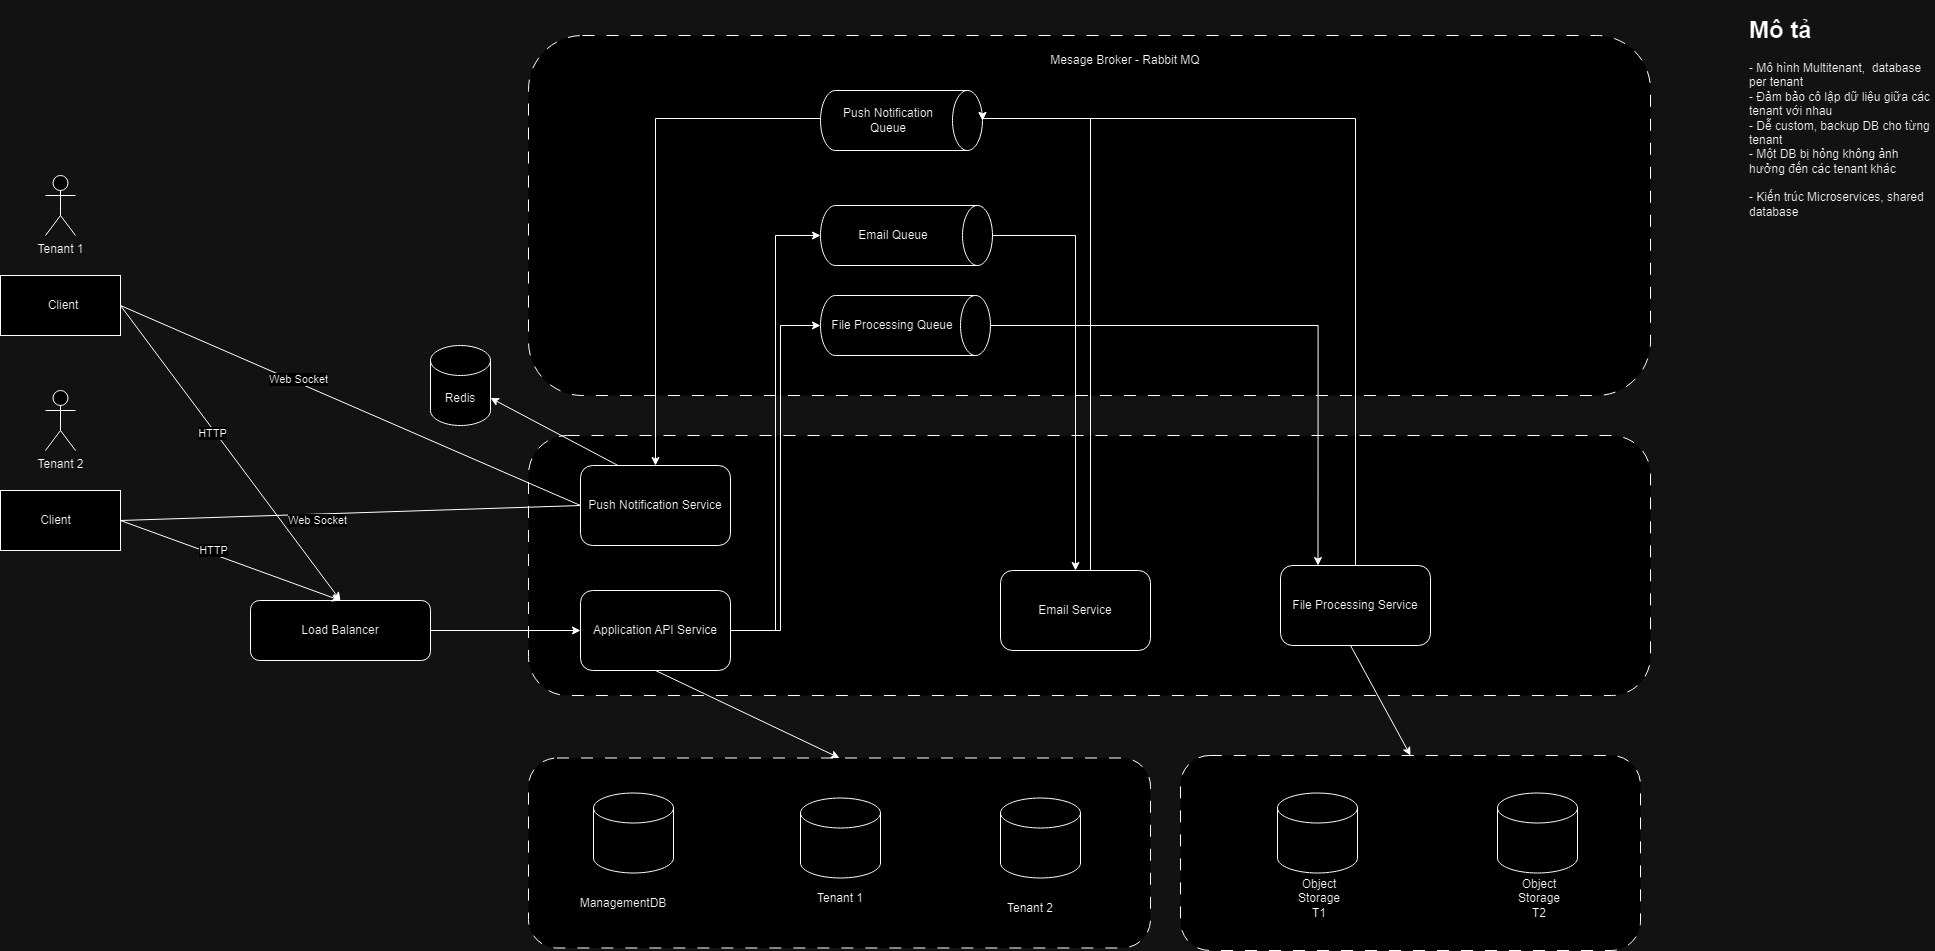

The diagram above was exported from draw.io. Its source (the exported page's mxGraphModel, read from the mxfile embedded in the PNG):
<mxGraphModel dx="4655" dy="3185" grid="1" gridSize="10" guides="1" tooltips="1" connect="1" arrows="1" fold="1" page="1" pageScale="1" pageWidth="827" pageHeight="1169" math="0" shadow="0">
  <root>
    <mxCell id="UjA4-uRxNqWp5WSG5Jd7-0" />
    <mxCell id="UjA4-uRxNqWp5WSG5Jd7-1" parent="UjA4-uRxNqWp5WSG5Jd7-0" />
    <mxCell id="UjA4-uRxNqWp5WSG5Jd7-2" value="" style="rounded=1;whiteSpace=wrap;html=1;dashed=1;dashPattern=12 12;" parent="UjA4-uRxNqWp5WSG5Jd7-1" vertex="1">
      <mxGeometry x="1090" y="10" width="460" height="195" as="geometry" />
    </mxCell>
    <mxCell id="UjA4-uRxNqWp5WSG5Jd7-3" value="" style="rounded=1;whiteSpace=wrap;html=1;dashed=1;dashPattern=12 12;" parent="UjA4-uRxNqWp5WSG5Jd7-1" vertex="1">
      <mxGeometry x="438" y="-310" width="1122" height="260" as="geometry" />
    </mxCell>
    <mxCell id="UjA4-uRxNqWp5WSG5Jd7-5" value="" style="rounded=1;whiteSpace=wrap;html=1;dashed=1;dashPattern=12 12;" parent="UjA4-uRxNqWp5WSG5Jd7-1" vertex="1">
      <mxGeometry x="438" y="12.5" width="622" height="190" as="geometry" />
    </mxCell>
    <mxCell id="UjA4-uRxNqWp5WSG5Jd7-6" value="" style="shape=cylinder3;whiteSpace=wrap;html=1;boundedLbl=1;backgroundOutline=1;size=15;" parent="UjA4-uRxNqWp5WSG5Jd7-1" vertex="1">
      <mxGeometry x="503" y="47.5" width="80" height="80" as="geometry" />
    </mxCell>
    <mxCell id="UjA4-uRxNqWp5WSG5Jd7-7" value="" style="shape=cylinder3;whiteSpace=wrap;html=1;boundedLbl=1;backgroundOutline=1;size=15;" parent="UjA4-uRxNqWp5WSG5Jd7-1" vertex="1">
      <mxGeometry x="710" y="52.5" width="80" height="80" as="geometry" />
    </mxCell>
    <mxCell id="UjA4-uRxNqWp5WSG5Jd7-8" value="" style="shape=cylinder3;whiteSpace=wrap;html=1;boundedLbl=1;backgroundOutline=1;size=15;" parent="UjA4-uRxNqWp5WSG5Jd7-1" vertex="1">
      <mxGeometry x="910" y="52.5" width="80" height="80" as="geometry" />
    </mxCell>
    <mxCell id="UjA4-uRxNqWp5WSG5Jd7-9" value="ManagementDB" style="text;html=1;align=center;verticalAlign=middle;whiteSpace=wrap;rounded=0;" parent="UjA4-uRxNqWp5WSG5Jd7-1" vertex="1">
      <mxGeometry x="503" y="137.5" width="60" height="40" as="geometry" />
    </mxCell>
    <mxCell id="UjA4-uRxNqWp5WSG5Jd7-10" value="Tenant 1" style="text;html=1;align=center;verticalAlign=middle;whiteSpace=wrap;rounded=0;" parent="UjA4-uRxNqWp5WSG5Jd7-1" vertex="1">
      <mxGeometry x="720" y="137.5" width="60" height="30" as="geometry" />
    </mxCell>
    <mxCell id="UjA4-uRxNqWp5WSG5Jd7-11" value="Tenant 2" style="text;html=1;align=center;verticalAlign=middle;whiteSpace=wrap;rounded=0;" parent="UjA4-uRxNqWp5WSG5Jd7-1" vertex="1">
      <mxGeometry x="910" y="147.5" width="60" height="30" as="geometry" />
    </mxCell>
    <mxCell id="UjA4-uRxNqWp5WSG5Jd7-12" value="Tenant 1" style="shape=umlActor;verticalLabelPosition=bottom;verticalAlign=top;html=1;outlineConnect=0;" parent="UjA4-uRxNqWp5WSG5Jd7-1" vertex="1">
      <mxGeometry x="-45" y="-570" width="30" height="60" as="geometry" />
    </mxCell>
    <mxCell id="UjA4-uRxNqWp5WSG5Jd7-13" value="Tenant 2" style="shape=umlActor;verticalLabelPosition=bottom;verticalAlign=top;html=1;outlineConnect=0;" parent="UjA4-uRxNqWp5WSG5Jd7-1" vertex="1">
      <mxGeometry x="-45" y="-355" width="30" height="60" as="geometry" />
    </mxCell>
    <mxCell id="UjA4-uRxNqWp5WSG5Jd7-14" value="" style="rounded=0;whiteSpace=wrap;html=1;" parent="UjA4-uRxNqWp5WSG5Jd7-1" vertex="1">
      <mxGeometry x="-90" y="-470" width="120" height="60" as="geometry" />
    </mxCell>
    <mxCell id="UjA4-uRxNqWp5WSG5Jd7-15" value="Client" style="text;html=1;align=center;verticalAlign=middle;whiteSpace=wrap;rounded=0;" parent="UjA4-uRxNqWp5WSG5Jd7-1" vertex="1">
      <mxGeometry x="-62" y="-452.5" width="70" height="25" as="geometry" />
    </mxCell>
    <mxCell id="UjA4-uRxNqWp5WSG5Jd7-16" value="" style="rounded=0;whiteSpace=wrap;html=1;" parent="UjA4-uRxNqWp5WSG5Jd7-1" vertex="1">
      <mxGeometry x="-90" y="-255" width="120" height="60" as="geometry" />
    </mxCell>
    <mxCell id="UjA4-uRxNqWp5WSG5Jd7-17" value="Client" style="text;html=1;align=center;verticalAlign=middle;whiteSpace=wrap;rounded=0;" parent="UjA4-uRxNqWp5WSG5Jd7-1" vertex="1">
      <mxGeometry x="-57" y="-240" width="45" height="30" as="geometry" />
    </mxCell>
    <mxCell id="UjA4-uRxNqWp5WSG5Jd7-23" value="Application API Service" style="rounded=1;whiteSpace=wrap;html=1;" parent="UjA4-uRxNqWp5WSG5Jd7-1" vertex="1">
      <mxGeometry x="490" y="-155" width="150" height="80" as="geometry" />
    </mxCell>
    <mxCell id="UjA4-uRxNqWp5WSG5Jd7-27" value="Email Service" style="rounded=1;whiteSpace=wrap;html=1;" parent="UjA4-uRxNqWp5WSG5Jd7-1" vertex="1">
      <mxGeometry x="910" y="-175" width="150" height="80" as="geometry" />
    </mxCell>
    <mxCell id="UjA4-uRxNqWp5WSG5Jd7-30" value="" style="shape=cylinder3;whiteSpace=wrap;html=1;boundedLbl=1;backgroundOutline=1;size=15;" parent="UjA4-uRxNqWp5WSG5Jd7-1" vertex="1">
      <mxGeometry x="1187" y="47.5" width="80" height="80" as="geometry" />
    </mxCell>
    <mxCell id="UjA4-uRxNqWp5WSG5Jd7-31" value="Object Storage T1" style="text;html=1;align=center;verticalAlign=middle;whiteSpace=wrap;rounded=0;" parent="UjA4-uRxNqWp5WSG5Jd7-1" vertex="1">
      <mxGeometry x="1199" y="137.5" width="60" height="30" as="geometry" />
    </mxCell>
    <mxCell id="UjA4-uRxNqWp5WSG5Jd7-32" value="" style="shape=cylinder3;whiteSpace=wrap;html=1;boundedLbl=1;backgroundOutline=1;size=15;" parent="UjA4-uRxNqWp5WSG5Jd7-1" vertex="1">
      <mxGeometry x="1407" y="47.5" width="80" height="80" as="geometry" />
    </mxCell>
    <mxCell id="UjA4-uRxNqWp5WSG5Jd7-33" value="Object Storage T2" style="text;html=1;align=center;verticalAlign=middle;whiteSpace=wrap;rounded=0;" parent="UjA4-uRxNqWp5WSG5Jd7-1" vertex="1">
      <mxGeometry x="1419" y="137.5" width="60" height="30" as="geometry" />
    </mxCell>
    <mxCell id="qROMcJFgsSkL2DHx2dyo-23" style="edgeStyle=orthogonalEdgeStyle;rounded=0;orthogonalLoop=1;jettySize=auto;html=1;entryX=0;entryY=0.5;entryDx=0;entryDy=0;" parent="UjA4-uRxNqWp5WSG5Jd7-1" source="UjA4-uRxNqWp5WSG5Jd7-42" target="UjA4-uRxNqWp5WSG5Jd7-23" edge="1">
      <mxGeometry relative="1" as="geometry" />
    </mxCell>
    <mxCell id="UjA4-uRxNqWp5WSG5Jd7-42" value="Load Balancer" style="rounded=1;whiteSpace=wrap;html=1;" parent="UjA4-uRxNqWp5WSG5Jd7-1" vertex="1">
      <mxGeometry x="160" y="-145" width="180" height="60" as="geometry" />
    </mxCell>
    <mxCell id="UjA4-uRxNqWp5WSG5Jd7-59" value="&lt;h1&gt;Mô tả&lt;/h1&gt;&lt;div&gt;- Mô hình Multitenant,&amp;nbsp; database per tenant&lt;/div&gt;&lt;div&gt;- Đảm bảo cô lập dữ liệu giữa các tenant với nhau&lt;/div&gt;&lt;div&gt;- Dễ custom, backup DB cho từng tenant&lt;/div&gt;&lt;div&gt;- Một DB bị hỏng không ảnh hưởng đến các tenant khác&lt;/div&gt;&lt;div&gt;&lt;br&gt;&lt;/div&gt;&lt;div&gt;- Kiến trúc Microservices, shared database&lt;/div&gt;" style="text;html=1;spacing=5;spacingTop=-20;whiteSpace=wrap;overflow=hidden;rounded=0;" parent="UjA4-uRxNqWp5WSG5Jd7-1" vertex="1">
      <mxGeometry x="1654" y="-735" width="190" height="390" as="geometry" />
    </mxCell>
    <mxCell id="qROMcJFgsSkL2DHx2dyo-0" value="File Processing Service" style="rounded=1;whiteSpace=wrap;html=1;" parent="UjA4-uRxNqWp5WSG5Jd7-1" vertex="1">
      <mxGeometry x="1190" y="-180" width="150" height="80" as="geometry" />
    </mxCell>
    <mxCell id="qROMcJFgsSkL2DHx2dyo-1" value="Push Notification Service" style="rounded=1;whiteSpace=wrap;html=1;" parent="UjA4-uRxNqWp5WSG5Jd7-1" vertex="1">
      <mxGeometry x="490" y="-280" width="150" height="80" as="geometry" />
    </mxCell>
    <mxCell id="qROMcJFgsSkL2DHx2dyo-2" value="" style="rounded=1;whiteSpace=wrap;html=1;dashed=1;dashPattern=12 12;" parent="UjA4-uRxNqWp5WSG5Jd7-1" vertex="1">
      <mxGeometry x="438" y="-710" width="1122" height="360" as="geometry" />
    </mxCell>
    <mxCell id="qROMcJFgsSkL2DHx2dyo-3" value="Email Queue" style="shape=cylinder3;whiteSpace=wrap;html=1;boundedLbl=1;backgroundOutline=1;size=15;direction=south;" parent="UjA4-uRxNqWp5WSG5Jd7-1" vertex="1">
      <mxGeometry x="730" y="-540" width="172" height="60" as="geometry" />
    </mxCell>
    <mxCell id="qROMcJFgsSkL2DHx2dyo-21" style="edgeStyle=orthogonalEdgeStyle;rounded=0;orthogonalLoop=1;jettySize=auto;html=1;entryX=0.25;entryY=0;entryDx=0;entryDy=0;" parent="UjA4-uRxNqWp5WSG5Jd7-1" source="qROMcJFgsSkL2DHx2dyo-4" target="qROMcJFgsSkL2DHx2dyo-0" edge="1">
      <mxGeometry relative="1" as="geometry" />
    </mxCell>
    <mxCell id="qROMcJFgsSkL2DHx2dyo-4" value="File Processing Queue" style="shape=cylinder3;whiteSpace=wrap;html=1;boundedLbl=1;backgroundOutline=1;size=15;direction=south;" parent="UjA4-uRxNqWp5WSG5Jd7-1" vertex="1">
      <mxGeometry x="730" y="-450" width="170" height="60" as="geometry" />
    </mxCell>
    <mxCell id="qROMcJFgsSkL2DHx2dyo-17" style="edgeStyle=orthogonalEdgeStyle;rounded=0;orthogonalLoop=1;jettySize=auto;html=1;entryX=0.5;entryY=0;entryDx=0;entryDy=0;" parent="UjA4-uRxNqWp5WSG5Jd7-1" source="qROMcJFgsSkL2DHx2dyo-5" target="qROMcJFgsSkL2DHx2dyo-1" edge="1">
      <mxGeometry relative="1" as="geometry">
        <Array as="points">
          <mxPoint x="565" y="-627" />
        </Array>
      </mxGeometry>
    </mxCell>
    <mxCell id="qROMcJFgsSkL2DHx2dyo-5" value="Push Notification Queue" style="shape=cylinder3;whiteSpace=wrap;html=1;boundedLbl=1;backgroundOutline=1;size=15;direction=south;" parent="UjA4-uRxNqWp5WSG5Jd7-1" vertex="1">
      <mxGeometry x="730" y="-655" width="162" height="60" as="geometry" />
    </mxCell>
    <mxCell id="qROMcJFgsSkL2DHx2dyo-6" value="Mesage Broker - Rabbit MQ" style="text;html=1;align=center;verticalAlign=middle;whiteSpace=wrap;rounded=0;" parent="UjA4-uRxNqWp5WSG5Jd7-1" vertex="1">
      <mxGeometry x="930" y="-700" width="210" height="30" as="geometry" />
    </mxCell>
    <mxCell id="qROMcJFgsSkL2DHx2dyo-16" style="edgeStyle=orthogonalEdgeStyle;rounded=0;orthogonalLoop=1;jettySize=auto;html=1;entryX=0.5;entryY=0;entryDx=0;entryDy=0;entryPerimeter=0;" parent="UjA4-uRxNqWp5WSG5Jd7-1" source="qROMcJFgsSkL2DHx2dyo-0" target="qROMcJFgsSkL2DHx2dyo-5" edge="1">
      <mxGeometry relative="1" as="geometry">
        <Array as="points">
          <mxPoint x="1000" y="-627" />
          <mxPoint x="782" y="-627" />
        </Array>
      </mxGeometry>
    </mxCell>
    <mxCell id="qROMcJFgsSkL2DHx2dyo-18" style="edgeStyle=orthogonalEdgeStyle;rounded=0;orthogonalLoop=1;jettySize=auto;html=1;entryX=0.5;entryY=1;entryDx=0;entryDy=0;entryPerimeter=0;" parent="UjA4-uRxNqWp5WSG5Jd7-1" source="UjA4-uRxNqWp5WSG5Jd7-23" target="qROMcJFgsSkL2DHx2dyo-3" edge="1">
      <mxGeometry relative="1" as="geometry" />
    </mxCell>
    <mxCell id="qROMcJFgsSkL2DHx2dyo-19" style="edgeStyle=orthogonalEdgeStyle;rounded=0;orthogonalLoop=1;jettySize=auto;html=1;entryX=0.5;entryY=0;entryDx=0;entryDy=0;exitX=0.5;exitY=0;exitDx=0;exitDy=0;exitPerimeter=0;" parent="UjA4-uRxNqWp5WSG5Jd7-1" source="qROMcJFgsSkL2DHx2dyo-3" target="UjA4-uRxNqWp5WSG5Jd7-27" edge="1">
      <mxGeometry relative="1" as="geometry">
        <Array as="points">
          <mxPoint x="985" y="-510" />
        </Array>
      </mxGeometry>
    </mxCell>
    <mxCell id="qROMcJFgsSkL2DHx2dyo-20" style="edgeStyle=orthogonalEdgeStyle;rounded=0;orthogonalLoop=1;jettySize=auto;html=1;entryX=0.5;entryY=1;entryDx=0;entryDy=0;entryPerimeter=0;" parent="UjA4-uRxNqWp5WSG5Jd7-1" source="UjA4-uRxNqWp5WSG5Jd7-23" target="qROMcJFgsSkL2DHx2dyo-4" edge="1">
      <mxGeometry relative="1" as="geometry">
        <Array as="points">
          <mxPoint x="690" y="-115" />
          <mxPoint x="690" y="-420" />
        </Array>
      </mxGeometry>
    </mxCell>
    <mxCell id="qROMcJFgsSkL2DHx2dyo-22" style="edgeStyle=orthogonalEdgeStyle;rounded=0;orthogonalLoop=1;jettySize=auto;html=1;entryX=0.5;entryY=0;entryDx=0;entryDy=0;entryPerimeter=0;" parent="UjA4-uRxNqWp5WSG5Jd7-1" source="UjA4-uRxNqWp5WSG5Jd7-27" target="qROMcJFgsSkL2DHx2dyo-5" edge="1">
      <mxGeometry relative="1" as="geometry">
        <Array as="points">
          <mxPoint x="1000" y="-627" />
        </Array>
      </mxGeometry>
    </mxCell>
    <mxCell id="qROMcJFgsSkL2DHx2dyo-26" value="Redis" style="shape=cylinder3;whiteSpace=wrap;html=1;boundedLbl=1;backgroundOutline=1;size=15;" parent="UjA4-uRxNqWp5WSG5Jd7-1" vertex="1">
      <mxGeometry x="340" y="-400" width="60" height="80" as="geometry" />
    </mxCell>
    <mxCell id="qROMcJFgsSkL2DHx2dyo-28" value="" style="endArrow=classic;html=1;rounded=0;entryX=1;entryY=0;entryDx=0;entryDy=52.5;entryPerimeter=0;exitX=0.25;exitY=0;exitDx=0;exitDy=0;" parent="UjA4-uRxNqWp5WSG5Jd7-1" source="qROMcJFgsSkL2DHx2dyo-1" target="qROMcJFgsSkL2DHx2dyo-26" edge="1">
      <mxGeometry width="50" height="50" relative="1" as="geometry">
        <mxPoint x="460" y="-200" as="sourcePoint" />
        <mxPoint x="510" y="-250" as="targetPoint" />
      </mxGeometry>
    </mxCell>
    <mxCell id="qROMcJFgsSkL2DHx2dyo-29" value="" style="endArrow=none;html=1;rounded=0;entryX=1;entryY=0.5;entryDx=0;entryDy=0;exitX=0;exitY=0.5;exitDx=0;exitDy=0;" parent="UjA4-uRxNqWp5WSG5Jd7-1" source="qROMcJFgsSkL2DHx2dyo-1" target="UjA4-uRxNqWp5WSG5Jd7-14" edge="1">
      <mxGeometry width="50" height="50" relative="1" as="geometry">
        <mxPoint x="720" y="-160" as="sourcePoint" />
        <mxPoint x="770" y="-210" as="targetPoint" />
      </mxGeometry>
    </mxCell>
    <mxCell id="qROMcJFgsSkL2DHx2dyo-31" value="Web Socket" style="edgeLabel;html=1;align=center;verticalAlign=middle;resizable=0;points=[];" parent="qROMcJFgsSkL2DHx2dyo-29" connectable="0" vertex="1">
      <mxGeometry x="0.237" y="-4" relative="1" as="geometry">
        <mxPoint as="offset" />
      </mxGeometry>
    </mxCell>
    <mxCell id="qROMcJFgsSkL2DHx2dyo-30" value="" style="endArrow=none;html=1;rounded=0;entryX=1;entryY=0.5;entryDx=0;entryDy=0;" parent="UjA4-uRxNqWp5WSG5Jd7-1" target="UjA4-uRxNqWp5WSG5Jd7-16" edge="1">
      <mxGeometry width="50" height="50" relative="1" as="geometry">
        <mxPoint x="490" y="-240" as="sourcePoint" />
        <mxPoint x="40" y="-430" as="targetPoint" />
      </mxGeometry>
    </mxCell>
    <mxCell id="qROMcJFgsSkL2DHx2dyo-32" value="Web Socket" style="edgeLabel;html=1;align=center;verticalAlign=middle;resizable=0;points=[];" parent="qROMcJFgsSkL2DHx2dyo-30" connectable="0" vertex="1">
      <mxGeometry x="0.1485" y="5" relative="1" as="geometry">
        <mxPoint as="offset" />
      </mxGeometry>
    </mxCell>
    <mxCell id="qROMcJFgsSkL2DHx2dyo-33" value="" style="endArrow=classic;html=1;rounded=0;exitX=1;exitY=0.5;exitDx=0;exitDy=0;entryX=0.5;entryY=0;entryDx=0;entryDy=0;" parent="UjA4-uRxNqWp5WSG5Jd7-1" source="UjA4-uRxNqWp5WSG5Jd7-14" target="UjA4-uRxNqWp5WSG5Jd7-42" edge="1">
      <mxGeometry width="50" height="50" relative="1" as="geometry">
        <mxPoint x="720" y="-160" as="sourcePoint" />
        <mxPoint x="770" y="-210" as="targetPoint" />
      </mxGeometry>
    </mxCell>
    <mxCell id="qROMcJFgsSkL2DHx2dyo-35" value="HTTP" style="edgeLabel;html=1;align=center;verticalAlign=middle;resizable=0;points=[];" parent="qROMcJFgsSkL2DHx2dyo-33" connectable="0" vertex="1">
      <mxGeometry x="-0.1548" y="-3" relative="1" as="geometry">
        <mxPoint as="offset" />
      </mxGeometry>
    </mxCell>
    <mxCell id="qROMcJFgsSkL2DHx2dyo-34" value="" style="endArrow=classic;html=1;rounded=0;exitX=1;exitY=0.5;exitDx=0;exitDy=0;entryX=0.5;entryY=0;entryDx=0;entryDy=0;" parent="UjA4-uRxNqWp5WSG5Jd7-1" source="UjA4-uRxNqWp5WSG5Jd7-16" target="UjA4-uRxNqWp5WSG5Jd7-42" edge="1">
      <mxGeometry width="50" height="50" relative="1" as="geometry">
        <mxPoint x="40" y="-430" as="sourcePoint" />
        <mxPoint x="260" y="-150" as="targetPoint" />
      </mxGeometry>
    </mxCell>
    <mxCell id="qROMcJFgsSkL2DHx2dyo-36" value="HTTP" style="edgeLabel;html=1;align=center;verticalAlign=middle;resizable=0;points=[];" parent="qROMcJFgsSkL2DHx2dyo-34" connectable="0" vertex="1">
      <mxGeometry x="-0.1859" y="4" relative="1" as="geometry">
        <mxPoint as="offset" />
      </mxGeometry>
    </mxCell>
    <mxCell id="qROMcJFgsSkL2DHx2dyo-37" value="" style="endArrow=classic;html=1;rounded=0;exitX=0.5;exitY=1;exitDx=0;exitDy=0;entryX=0.5;entryY=0;entryDx=0;entryDy=0;" parent="UjA4-uRxNqWp5WSG5Jd7-1" source="UjA4-uRxNqWp5WSG5Jd7-23" target="UjA4-uRxNqWp5WSG5Jd7-5" edge="1">
      <mxGeometry width="50" height="50" relative="1" as="geometry">
        <mxPoint x="870" as="sourcePoint" />
        <mxPoint x="920" y="-50" as="targetPoint" />
      </mxGeometry>
    </mxCell>
    <mxCell id="qROMcJFgsSkL2DHx2dyo-39" value="" style="endArrow=classic;html=1;rounded=0;entryX=0.5;entryY=0;entryDx=0;entryDy=0;" parent="UjA4-uRxNqWp5WSG5Jd7-1" target="UjA4-uRxNqWp5WSG5Jd7-2" edge="1">
      <mxGeometry width="50" height="50" relative="1" as="geometry">
        <mxPoint x="1260" y="-100" as="sourcePoint" />
        <mxPoint x="920" y="-50" as="targetPoint" />
      </mxGeometry>
    </mxCell>
  </root>
</mxGraphModel>